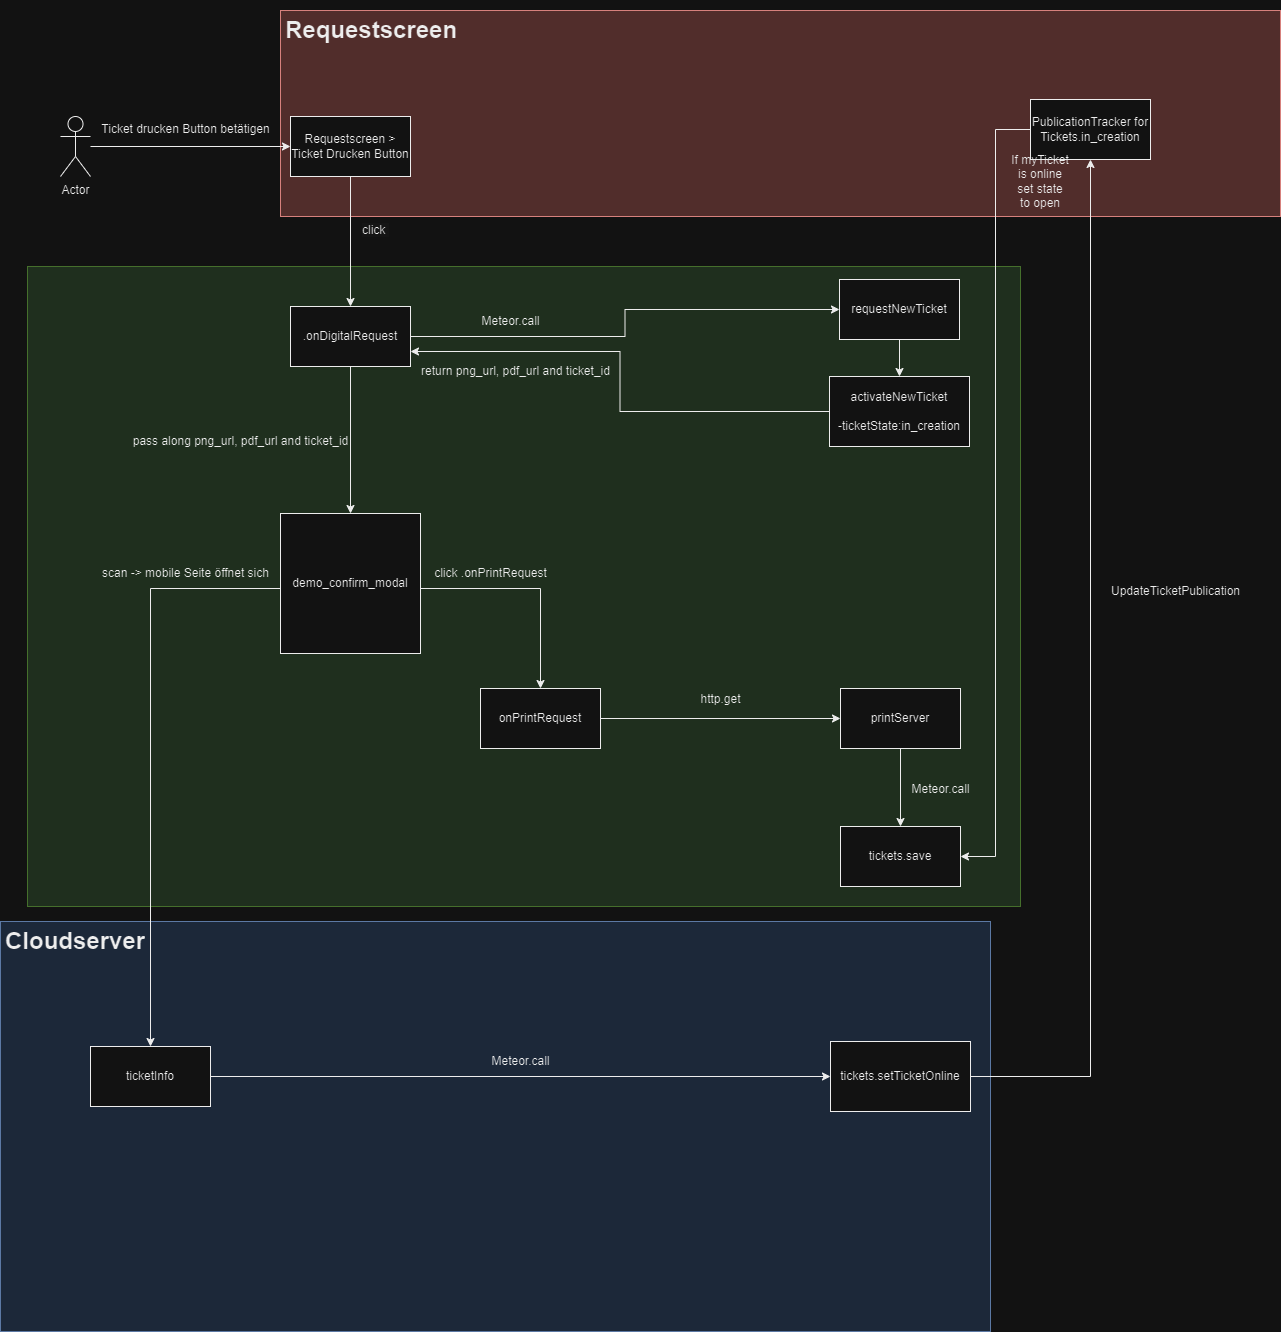

The diagram above was exported from draw.io. Its source (the exported page's mxGraphModel, read from the mxfile embedded in the PNG):
<mxGraphModel dx="1379" dy="796" grid="1" gridSize="10" guides="1" tooltips="1" connect="1" arrows="1" fold="1" page="1" pageScale="1" pageWidth="827" pageHeight="1169" math="0" shadow="0">
  <root>
    <mxCell id="0" />
    <mxCell id="1" parent="0" />
    <mxCell id="ex3bL7Loe4NRForTBrl0-20" value="" style="rounded=0;whiteSpace=wrap;html=1;fillColor=#d5e8d4;strokeColor=#82b366;" vertex="1" parent="1">
      <mxGeometry x="67" y="340" width="993" height="640" as="geometry" />
    </mxCell>
    <mxCell id="ex3bL7Loe4NRForTBrl0-12" value="&lt;h1&gt;Requestscreen&lt;/h1&gt;" style="text;html=1;strokeColor=#b85450;fillColor=#f8cecc;spacing=5;spacingTop=-20;whiteSpace=wrap;overflow=hidden;rounded=0;" vertex="1" parent="1">
      <mxGeometry x="320" y="84" width="1000" height="206" as="geometry" />
    </mxCell>
    <mxCell id="ex3bL7Loe4NRForTBrl0-10" value="" style="rounded=0;whiteSpace=wrap;html=1;fillColor=#dae8fc;strokeColor=#6c8ebf;" vertex="1" parent="1">
      <mxGeometry x="40" y="995" width="990" height="410" as="geometry" />
    </mxCell>
    <mxCell id="8Wdt-G11m3j4SfH39A6L-1" value="Requestscreen &amp;gt; Ticket Drucken Button" style="rounded=0;whiteSpace=wrap;html=1;" parent="1" vertex="1">
      <mxGeometry x="330" y="190" width="120" height="60" as="geometry" />
    </mxCell>
    <mxCell id="8Wdt-G11m3j4SfH39A6L-2" value="Actor" style="shape=umlActor;verticalLabelPosition=bottom;verticalAlign=top;html=1;outlineConnect=0;" parent="1" vertex="1">
      <mxGeometry x="100" y="190" width="30" height="60" as="geometry" />
    </mxCell>
    <mxCell id="8Wdt-G11m3j4SfH39A6L-3" value="" style="endArrow=classic;html=1;rounded=0;" parent="1" source="8Wdt-G11m3j4SfH39A6L-2" target="8Wdt-G11m3j4SfH39A6L-1" edge="1">
      <mxGeometry width="50" height="50" relative="1" as="geometry">
        <mxPoint x="390" y="400" as="sourcePoint" />
        <mxPoint x="440" y="350" as="targetPoint" />
      </mxGeometry>
    </mxCell>
    <mxCell id="8Wdt-G11m3j4SfH39A6L-4" value="Ticket drucken Button betätigen" style="text;html=1;align=center;verticalAlign=middle;resizable=0;points=[];autosize=1;strokeColor=none;fillColor=none;" parent="1" vertex="1">
      <mxGeometry x="130" y="188" width="190" height="30" as="geometry" />
    </mxCell>
    <mxCell id="8Wdt-G11m3j4SfH39A6L-35" style="edgeStyle=orthogonalEdgeStyle;rounded=0;orthogonalLoop=1;jettySize=auto;html=1;" parent="1" source="8Wdt-G11m3j4SfH39A6L-8" target="8Wdt-G11m3j4SfH39A6L-34" edge="1">
      <mxGeometry relative="1" as="geometry" />
    </mxCell>
    <mxCell id="8Wdt-G11m3j4SfH39A6L-8" value="onPrintRequest" style="rounded=0;whiteSpace=wrap;html=1;" parent="1" vertex="1">
      <mxGeometry x="520" y="762" width="120" height="60" as="geometry" />
    </mxCell>
    <mxCell id="ex3bL7Loe4NRForTBrl0-7" style="edgeStyle=orthogonalEdgeStyle;rounded=0;orthogonalLoop=1;jettySize=auto;html=1;entryX=0;entryY=0.5;entryDx=0;entryDy=0;" edge="1" parent="1" source="8Wdt-G11m3j4SfH39A6L-9" target="ex3bL7Loe4NRForTBrl0-2">
      <mxGeometry relative="1" as="geometry" />
    </mxCell>
    <mxCell id="8Wdt-G11m3j4SfH39A6L-9" value="ticketInfo" style="rounded=0;whiteSpace=wrap;html=1;" parent="1" vertex="1">
      <mxGeometry x="130" y="1120" width="120" height="60" as="geometry" />
    </mxCell>
    <mxCell id="8Wdt-G11m3j4SfH39A6L-10" value="demo_confirm_modal" style="whiteSpace=wrap;html=1;aspect=fixed;" parent="1" vertex="1">
      <mxGeometry x="320" y="587" width="140" height="140" as="geometry" />
    </mxCell>
    <mxCell id="8Wdt-G11m3j4SfH39A6L-11" value="" style="endArrow=classic;html=1;rounded=0;exitX=0;exitY=0.5;exitDx=0;exitDy=0;entryX=0.5;entryY=0;entryDx=0;entryDy=0;" parent="1" target="8Wdt-G11m3j4SfH39A6L-9" edge="1">
      <mxGeometry width="50" height="50" relative="1" as="geometry">
        <mxPoint x="320" y="662" as="sourcePoint" />
        <mxPoint x="540" y="502" as="targetPoint" />
        <Array as="points">
          <mxPoint x="190" y="662" />
        </Array>
      </mxGeometry>
    </mxCell>
    <mxCell id="8Wdt-G11m3j4SfH39A6L-12" value="" style="endArrow=classic;html=1;rounded=0;exitX=1;exitY=0.5;exitDx=0;exitDy=0;entryX=0.5;entryY=0;entryDx=0;entryDy=0;" parent="1" edge="1">
      <mxGeometry width="50" height="50" relative="1" as="geometry">
        <mxPoint x="460" y="662" as="sourcePoint" />
        <mxPoint x="580" y="762" as="targetPoint" />
        <Array as="points">
          <mxPoint x="580" y="662" />
        </Array>
      </mxGeometry>
    </mxCell>
    <mxCell id="8Wdt-G11m3j4SfH39A6L-13" value="scan -&amp;gt; mobile Seite öffnet sich" style="text;html=1;align=center;verticalAlign=middle;resizable=0;points=[];autosize=1;strokeColor=none;fillColor=none;" parent="1" vertex="1">
      <mxGeometry x="130" y="632" width="190" height="30" as="geometry" />
    </mxCell>
    <mxCell id="8Wdt-G11m3j4SfH39A6L-14" value="&lt;span style=&quot;color: rgb(0, 0, 0); font-family: Helvetica; font-size: 12px; font-style: normal; font-variant-ligatures: normal; font-variant-caps: normal; font-weight: 400; letter-spacing: normal; orphans: 2; text-align: center; text-indent: 0px; text-transform: none; widows: 2; word-spacing: 0px; -webkit-text-stroke-width: 0px; background-color: rgb(251, 251, 251); text-decoration-thickness: initial; text-decoration-style: initial; text-decoration-color: initial; float: none; display: inline !important;&quot;&gt;click&amp;nbsp;&lt;/span&gt;" style="text;whiteSpace=wrap;html=1;" parent="1" vertex="1">
      <mxGeometry x="400" y="290" width="60" height="20" as="geometry" />
    </mxCell>
    <mxCell id="8Wdt-G11m3j4SfH39A6L-16" value="click .onPrintRequest" style="text;html=1;align=center;verticalAlign=middle;resizable=0;points=[];autosize=1;strokeColor=none;fillColor=none;" parent="1" vertex="1">
      <mxGeometry x="460" y="632" width="140" height="30" as="geometry" />
    </mxCell>
    <mxCell id="8Wdt-G11m3j4SfH39A6L-21" value="" style="edgeStyle=orthogonalEdgeStyle;rounded=0;orthogonalLoop=1;jettySize=auto;html=1;" parent="1" source="8Wdt-G11m3j4SfH39A6L-17" target="8Wdt-G11m3j4SfH39A6L-10" edge="1">
      <mxGeometry relative="1" as="geometry" />
    </mxCell>
    <mxCell id="8Wdt-G11m3j4SfH39A6L-24" style="edgeStyle=orthogonalEdgeStyle;rounded=0;orthogonalLoop=1;jettySize=auto;html=1;entryX=0;entryY=0.5;entryDx=0;entryDy=0;" parent="1" source="8Wdt-G11m3j4SfH39A6L-17" target="8Wdt-G11m3j4SfH39A6L-23" edge="1">
      <mxGeometry relative="1" as="geometry" />
    </mxCell>
    <mxCell id="8Wdt-G11m3j4SfH39A6L-17" value=".onDigitalRequest" style="rounded=0;whiteSpace=wrap;html=1;" parent="1" vertex="1">
      <mxGeometry x="330" y="380" width="120" height="60" as="geometry" />
    </mxCell>
    <mxCell id="8Wdt-G11m3j4SfH39A6L-18" value="" style="endArrow=classic;html=1;rounded=0;exitX=0.5;exitY=1;exitDx=0;exitDy=0;entryX=0.5;entryY=0;entryDx=0;entryDy=0;" parent="1" source="8Wdt-G11m3j4SfH39A6L-1" target="8Wdt-G11m3j4SfH39A6L-17" edge="1">
      <mxGeometry width="50" height="50" relative="1" as="geometry">
        <mxPoint x="380" y="340" as="sourcePoint" />
        <mxPoint x="430" y="290" as="targetPoint" />
      </mxGeometry>
    </mxCell>
    <mxCell id="8Wdt-G11m3j4SfH39A6L-27" style="edgeStyle=orthogonalEdgeStyle;rounded=0;orthogonalLoop=1;jettySize=auto;html=1;entryX=0.5;entryY=0;entryDx=0;entryDy=0;" parent="1" source="8Wdt-G11m3j4SfH39A6L-23" target="8Wdt-G11m3j4SfH39A6L-26" edge="1">
      <mxGeometry relative="1" as="geometry" />
    </mxCell>
    <mxCell id="8Wdt-G11m3j4SfH39A6L-23" value="requestNewTicket" style="rounded=0;whiteSpace=wrap;html=1;" parent="1" vertex="1">
      <mxGeometry x="879" y="353" width="120" height="60" as="geometry" />
    </mxCell>
    <mxCell id="8Wdt-G11m3j4SfH39A6L-25" value="Meteor.call" style="text;html=1;align=center;verticalAlign=middle;resizable=0;points=[];autosize=1;strokeColor=none;fillColor=none;" parent="1" vertex="1">
      <mxGeometry x="510" y="380" width="80" height="30" as="geometry" />
    </mxCell>
    <mxCell id="8Wdt-G11m3j4SfH39A6L-31" style="edgeStyle=orthogonalEdgeStyle;rounded=0;orthogonalLoop=1;jettySize=auto;html=1;entryX=1;entryY=0.75;entryDx=0;entryDy=0;" parent="1" source="8Wdt-G11m3j4SfH39A6L-26" target="8Wdt-G11m3j4SfH39A6L-17" edge="1">
      <mxGeometry relative="1" as="geometry" />
    </mxCell>
    <mxCell id="8Wdt-G11m3j4SfH39A6L-26" value="activateNewTicket&lt;br&gt;&lt;br&gt;&lt;div style=&quot;&quot;&gt;-ticketState:in_creation&lt;/div&gt;" style="rounded=0;whiteSpace=wrap;html=1;align=center;" parent="1" vertex="1">
      <mxGeometry x="869" y="450" width="140" height="70" as="geometry" />
    </mxCell>
    <mxCell id="8Wdt-G11m3j4SfH39A6L-29" value="pass along png_url, pdf_url and ticket_id" style="text;html=1;align=center;verticalAlign=middle;resizable=0;points=[];autosize=1;strokeColor=none;fillColor=none;" parent="1" vertex="1">
      <mxGeometry x="160" y="500" width="240" height="30" as="geometry" />
    </mxCell>
    <mxCell id="8Wdt-G11m3j4SfH39A6L-33" value="return png_url, pdf_url and ticket_id" style="text;html=1;align=center;verticalAlign=middle;resizable=0;points=[];autosize=1;strokeColor=none;fillColor=none;" parent="1" vertex="1">
      <mxGeometry x="450" y="430" width="210" height="30" as="geometry" />
    </mxCell>
    <mxCell id="8Wdt-G11m3j4SfH39A6L-38" style="edgeStyle=orthogonalEdgeStyle;rounded=0;orthogonalLoop=1;jettySize=auto;html=1;entryX=0.5;entryY=0;entryDx=0;entryDy=0;" parent="1" source="8Wdt-G11m3j4SfH39A6L-34" target="8Wdt-G11m3j4SfH39A6L-37" edge="1">
      <mxGeometry relative="1" as="geometry" />
    </mxCell>
    <mxCell id="8Wdt-G11m3j4SfH39A6L-34" value="printServer" style="rounded=0;whiteSpace=wrap;html=1;" parent="1" vertex="1">
      <mxGeometry x="880" y="762" width="120" height="60" as="geometry" />
    </mxCell>
    <mxCell id="8Wdt-G11m3j4SfH39A6L-36" value="http.get" style="text;html=1;align=center;verticalAlign=middle;resizable=0;points=[];autosize=1;strokeColor=none;fillColor=none;" parent="1" vertex="1">
      <mxGeometry x="730" y="758" width="60" height="30" as="geometry" />
    </mxCell>
    <mxCell id="8Wdt-G11m3j4SfH39A6L-37" value="tickets.save" style="rounded=0;whiteSpace=wrap;html=1;" parent="1" vertex="1">
      <mxGeometry x="880" y="900" width="120" height="60" as="geometry" />
    </mxCell>
    <mxCell id="8Wdt-G11m3j4SfH39A6L-39" value="Meteor.call" style="text;html=1;align=center;verticalAlign=middle;resizable=0;points=[];autosize=1;strokeColor=none;fillColor=none;" parent="1" vertex="1">
      <mxGeometry x="940" y="848" width="80" height="30" as="geometry" />
    </mxCell>
    <mxCell id="ex3bL7Loe4NRForTBrl0-15" style="edgeStyle=orthogonalEdgeStyle;rounded=0;orthogonalLoop=1;jettySize=auto;html=1;" edge="1" parent="1" source="ex3bL7Loe4NRForTBrl0-2" target="ex3bL7Loe4NRForTBrl0-14">
      <mxGeometry relative="1" as="geometry" />
    </mxCell>
    <mxCell id="ex3bL7Loe4NRForTBrl0-2" value="tickets.setTicketOnline" style="rounded=0;whiteSpace=wrap;html=1;" vertex="1" parent="1">
      <mxGeometry x="870" y="1115" width="140" height="70" as="geometry" />
    </mxCell>
    <mxCell id="ex3bL7Loe4NRForTBrl0-4" value="Meteor.call" style="text;html=1;align=center;verticalAlign=middle;resizable=0;points=[];autosize=1;strokeColor=none;fillColor=none;" vertex="1" parent="1">
      <mxGeometry x="520" y="1120" width="80" height="30" as="geometry" />
    </mxCell>
    <mxCell id="ex3bL7Loe4NRForTBrl0-9" value="&lt;h1&gt;Cloudserver&lt;/h1&gt;" style="text;html=1;strokeColor=none;fillColor=none;spacing=5;spacingTop=-20;whiteSpace=wrap;overflow=hidden;rounded=0;" vertex="1" parent="1">
      <mxGeometry x="40" y="995" width="190" height="120" as="geometry" />
    </mxCell>
    <mxCell id="ex3bL7Loe4NRForTBrl0-13" style="edgeStyle=orthogonalEdgeStyle;rounded=0;orthogonalLoop=1;jettySize=auto;html=1;exitX=0.5;exitY=1;exitDx=0;exitDy=0;" edge="1" parent="1" source="ex3bL7Loe4NRForTBrl0-12" target="ex3bL7Loe4NRForTBrl0-12">
      <mxGeometry relative="1" as="geometry" />
    </mxCell>
    <mxCell id="ex3bL7Loe4NRForTBrl0-18" style="edgeStyle=orthogonalEdgeStyle;rounded=0;orthogonalLoop=1;jettySize=auto;html=1;exitX=0;exitY=0.5;exitDx=0;exitDy=0;entryX=1;entryY=0.5;entryDx=0;entryDy=0;" edge="1" parent="1" source="ex3bL7Loe4NRForTBrl0-14" target="8Wdt-G11m3j4SfH39A6L-37">
      <mxGeometry relative="1" as="geometry">
        <mxPoint x="1050" y="910" as="targetPoint" />
      </mxGeometry>
    </mxCell>
    <mxCell id="ex3bL7Loe4NRForTBrl0-14" value="PublicationTracker for Tickets.in_creation" style="rounded=0;whiteSpace=wrap;html=1;" vertex="1" parent="1">
      <mxGeometry x="1070" y="173" width="120" height="60" as="geometry" />
    </mxCell>
    <mxCell id="ex3bL7Loe4NRForTBrl0-16" value="UpdateTicketPublication" style="text;html=1;align=center;verticalAlign=middle;resizable=0;points=[];autosize=1;strokeColor=none;fillColor=none;" vertex="1" parent="1">
      <mxGeometry x="1140" y="650" width="150" height="30" as="geometry" />
    </mxCell>
    <mxCell id="ex3bL7Loe4NRForTBrl0-19" value="If myTicket is online set state to open" style="text;html=1;strokeColor=none;fillColor=none;align=center;verticalAlign=middle;whiteSpace=wrap;rounded=0;" vertex="1" parent="1">
      <mxGeometry x="1050" y="240" width="60" height="30" as="geometry" />
    </mxCell>
  </root>
</mxGraphModel>